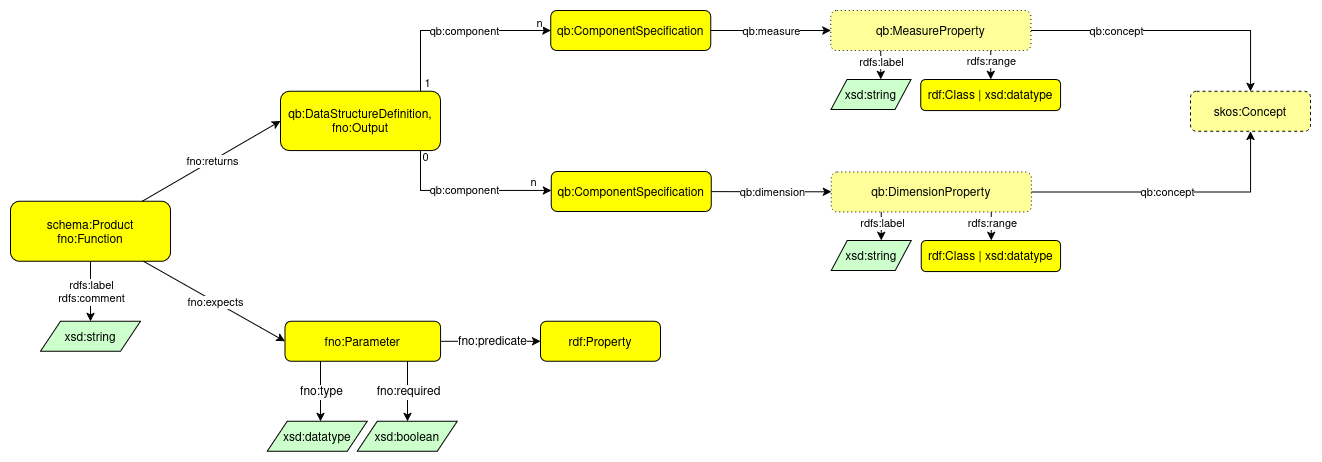

The diagram above was exported from draw.io. Its source (the exported page's mxGraphModel, read from the mxfile embedded in the PNG):
<mxGraphModel dx="2948" dy="2323" grid="1" gridSize="10" guides="1" tooltips="1" connect="1" arrows="1" fold="1" page="1" pageScale="1" pageWidth="850" pageHeight="1100" math="0" shadow="0">
  <root>
    <mxCell id="0" />
    <mxCell id="1" parent="0" />
    <mxCell id="2" value="qb:ComponentSpecification" style="graphMlID=n4;shape=rect;rounded=1;arcsize=30;fillColor=#ffff00;strokeColor=#000000;strokeWidth=1.0" vertex="1" parent="1">
      <mxGeometry x="680.3" y="960" width="160" height="40" as="geometry" />
    </mxCell>
    <mxCell id="3" style="rounded=0;orthogonalLoop=1;jettySize=auto;html=1;edgeStyle=orthogonalEdgeStyle;" edge="1" source="28" target="2" parent="1">
      <mxGeometry relative="1" as="geometry">
        <mxPoint x="1595.6599999999999" y="973.25" as="sourcePoint" />
        <mxPoint x="1523.698871642597" y="1063.25" as="targetPoint" />
        <Array as="points">
          <mxPoint x="550" y="980" />
        </Array>
      </mxGeometry>
    </mxCell>
    <mxCell id="4" value="qb:component" style="edgeLabel;html=1;align=center;verticalAlign=middle;resizable=0;points=[];" connectable="0" vertex="1" parent="3">
      <mxGeometry relative="1" as="geometry">
        <mxPoint x="9" as="offset" />
      </mxGeometry>
    </mxCell>
    <mxCell id="5" value="1" style="edgeLabel;html=1;align=center;verticalAlign=middle;resizable=0;points=[];" connectable="0" vertex="1" parent="3">
      <mxGeometry x="-0.9226" relative="1" as="geometry">
        <mxPoint x="6" y="-1" as="offset" />
      </mxGeometry>
    </mxCell>
    <mxCell id="6" value="n" style="edgeLabel;html=1;align=center;verticalAlign=middle;resizable=0;points=[];" connectable="0" vertex="1" parent="3">
      <mxGeometry x="0.919" relative="1" as="geometry">
        <mxPoint x="-4" y="-8" as="offset" />
      </mxGeometry>
    </mxCell>
    <mxCell id="7" style="rounded=0;orthogonalLoop=1;jettySize=auto;html=1;" edge="1" source="2" target="31" parent="1">
      <mxGeometry relative="1" as="geometry">
        <mxPoint x="1934.1543759258248" y="1011.3199999999999" as="sourcePoint" />
        <mxPoint x="1000.4399999999998" y="980" as="targetPoint" />
      </mxGeometry>
    </mxCell>
    <mxCell id="8" value="qb:measure" style="edgeLabel;html=1;align=center;verticalAlign=middle;resizable=0;points=[];" connectable="0" vertex="1" parent="7">
      <mxGeometry relative="1" as="geometry">
        <mxPoint as="offset" />
      </mxGeometry>
    </mxCell>
    <mxCell id="9" style="rounded=0;orthogonalLoop=1;jettySize=auto;html=1;" edge="1" source="11" target="32" parent="1">
      <mxGeometry relative="1" as="geometry">
        <mxPoint x="1773.3500000000001" y="1019.35" as="sourcePoint" />
        <mxPoint x="1000.9199999999998" y="1141.1314285714284" as="targetPoint" />
      </mxGeometry>
    </mxCell>
    <mxCell id="10" value="qb:dimension" style="edgeLabel;html=1;align=center;verticalAlign=middle;resizable=0;points=[];" connectable="0" vertex="1" parent="9">
      <mxGeometry relative="1" as="geometry">
        <mxPoint as="offset" />
      </mxGeometry>
    </mxCell>
    <mxCell id="11" value="qb:ComponentSpecification" style="graphMlID=n4;shape=rect;rounded=1;arcsize=30;fillColor=#ffff00;strokeColor=#000000;strokeWidth=1.0" vertex="1" parent="1">
      <mxGeometry x="680.78" y="1121" width="160" height="40" as="geometry" />
    </mxCell>
    <mxCell id="12" style="rounded=0;orthogonalLoop=1;jettySize=auto;html=1;edgeStyle=orthogonalEdgeStyle;" edge="1" source="28" target="11" parent="1">
      <mxGeometry relative="1" as="geometry">
        <mxPoint x="1685.6599999999999" y="973.25" as="sourcePoint" />
        <mxPoint x="1233.66" y="1090.25" as="targetPoint" />
        <Array as="points">
          <mxPoint x="550" y="1140" />
        </Array>
      </mxGeometry>
    </mxCell>
    <mxCell id="13" value="qb:component" style="edgeLabel;html=1;align=center;verticalAlign=middle;resizable=0;points=[];" connectable="0" vertex="1" parent="12">
      <mxGeometry relative="1" as="geometry">
        <mxPoint x="-1" y="-1" as="offset" />
      </mxGeometry>
    </mxCell>
    <mxCell id="14" value="0" style="edgeLabel;html=1;align=center;verticalAlign=middle;resizable=0;points=[];" connectable="0" vertex="1" parent="12">
      <mxGeometry x="-0.8801" y="2" relative="1" as="geometry">
        <mxPoint x="2" y="-5" as="offset" />
      </mxGeometry>
    </mxCell>
    <mxCell id="15" value="n" style="edgeLabel;html=1;align=center;verticalAlign=middle;resizable=0;points=[];" connectable="0" vertex="1" parent="12">
      <mxGeometry x="0.8076" relative="1" as="geometry">
        <mxPoint x="-2" y="-9" as="offset" />
      </mxGeometry>
    </mxCell>
    <mxCell id="16" style="rounded=0;orthogonalLoop=1;jettySize=auto;html=1;edgeStyle=orthogonalEdgeStyle;" edge="1" source="32" target="33" parent="1">
      <mxGeometry relative="1" as="geometry">
        <mxPoint x="1130.803255813954" y="1161" as="sourcePoint" />
        <mxPoint x="1110.7800000000002" y="1189.92" as="targetPoint" />
        <Array as="points">
          <mxPoint x="1120.7800000000002" y="1181" />
          <mxPoint x="1120.7800000000002" y="1181" />
        </Array>
      </mxGeometry>
    </mxCell>
    <mxCell id="17" value="rdfs:range" style="edgeLabel;html=1;align=center;verticalAlign=middle;resizable=0;points=[];" connectable="0" vertex="1" parent="16">
      <mxGeometry relative="1" as="geometry">
        <mxPoint y="-3" as="offset" />
      </mxGeometry>
    </mxCell>
    <mxCell id="18" style="rounded=0;orthogonalLoop=1;jettySize=auto;html=1;edgeStyle=orthogonalEdgeStyle;" edge="1" source="32" target="53" parent="1">
      <mxGeometry relative="1" as="geometry">
        <mxPoint x="1160.92" y="1141.0000000000005" as="sourcePoint" />
        <mxPoint x="1380.7800000000002" y="1101.0000000000005" as="targetPoint" />
      </mxGeometry>
    </mxCell>
    <mxCell id="19" value="qb:concept" style="edgeLabel;html=1;align=center;verticalAlign=middle;resizable=0;points=[];" connectable="0" vertex="1" parent="18">
      <mxGeometry relative="1" as="geometry">
        <mxPoint x="-5" as="offset" />
      </mxGeometry>
    </mxCell>
    <mxCell id="20" style="rounded=0;orthogonalLoop=1;jettySize=auto;html=1;edgeStyle=orthogonalEdgeStyle;" edge="1" source="32" target="29" parent="1">
      <mxGeometry relative="1" as="geometry">
        <mxPoint x="1030.8032558139537" y="1161" as="sourcePoint" />
        <Array as="points">
          <mxPoint x="1010.78" y="1181" />
          <mxPoint x="1010.78" y="1181" />
        </Array>
      </mxGeometry>
    </mxCell>
    <mxCell id="21" value="rdfs:label" style="edgeLabel;html=1;align=center;verticalAlign=middle;resizable=0;points=[];" connectable="0" vertex="1" parent="20">
      <mxGeometry relative="1" as="geometry">
        <mxPoint y="-3" as="offset" />
      </mxGeometry>
    </mxCell>
    <mxCell id="22" style="rounded=0;orthogonalLoop=1;jettySize=auto;html=1;edgeStyle=orthogonalEdgeStyle;" edge="1" source="31" target="34" parent="1">
      <mxGeometry relative="1" as="geometry">
        <mxPoint x="1130.3" y="1000" as="sourcePoint" />
        <mxPoint x="1110.3285714285714" y="1028.92" as="targetPoint" />
        <Array as="points">
          <mxPoint x="1120.3" y="1020" />
          <mxPoint x="1120.3" y="1020" />
        </Array>
      </mxGeometry>
    </mxCell>
    <mxCell id="23" value="rdfs:range" style="edgeLabel;html=1;align=center;verticalAlign=middle;resizable=0;points=[];" connectable="0" vertex="1" parent="22">
      <mxGeometry relative="1" as="geometry">
        <mxPoint y="-4" as="offset" />
      </mxGeometry>
    </mxCell>
    <mxCell id="24" style="rounded=0;orthogonalLoop=1;jettySize=auto;html=1;edgeStyle=orthogonalEdgeStyle;" edge="1" source="31" target="53" parent="1">
      <mxGeometry relative="1" as="geometry">
        <mxPoint x="1170.1399999999999" y="950" as="sourcePoint" />
        <mxPoint x="1349" y="1050" as="targetPoint" />
        <Array as="points">
          <mxPoint x="1380" y="980" />
        </Array>
      </mxGeometry>
    </mxCell>
    <mxCell id="25" value="qb:concept" style="edgeLabel;html=1;align=center;verticalAlign=middle;resizable=0;points=[];" connectable="0" vertex="1" parent="24">
      <mxGeometry relative="1" as="geometry">
        <mxPoint x="-55" as="offset" />
      </mxGeometry>
    </mxCell>
    <mxCell id="26" style="rounded=0;orthogonalLoop=1;jettySize=auto;html=1;edgeStyle=orthogonalEdgeStyle;" edge="1" source="31" target="30" parent="1">
      <mxGeometry relative="1" as="geometry">
        <mxPoint x="1030.3" y="1000" as="sourcePoint" />
        <mxPoint x="1510.0087411449354" y="1168.92" as="targetPoint" />
        <Array as="points">
          <mxPoint x="1010.3" y="1020" />
          <mxPoint x="1010.3" y="1020" />
        </Array>
      </mxGeometry>
    </mxCell>
    <mxCell id="27" value="rdfs:label" style="edgeLabel;html=1;align=center;verticalAlign=middle;resizable=0;points=[];" connectable="0" vertex="1" parent="26">
      <mxGeometry relative="1" as="geometry">
        <mxPoint y="-3" as="offset" />
      </mxGeometry>
    </mxCell>
    <mxCell id="28" value="qb:DataStructureDefinition, &#10;fno:Output" style="graphMlID=n4;shape=rect;rounded=1;arcsize=30;fillColor=#ffff00;strokeColor=#000000;strokeWidth=1.0;fontSize=12;fontStyle=0" vertex="1" parent="1">
      <mxGeometry x="410" y="1040.81" width="160" height="59.31" as="geometry" />
    </mxCell>
    <mxCell id="29" value="xsd:string" style="graphMlID=n6;shape=parallelogram;fillColor=#ccffcc;strokeColor=#000000;strokeWidth=1.0" vertex="1" parent="1">
      <mxGeometry x="960.78" y="1189.92" width="80" height="30" as="geometry" />
    </mxCell>
    <mxCell id="30" value="xsd:string" style="graphMlID=n6;shape=parallelogram;fillColor=#ccffcc;strokeColor=#000000;strokeWidth=1.0" vertex="1" parent="1">
      <mxGeometry x="960.4399999999998" y="1028.92" width="80" height="30" as="geometry" />
    </mxCell>
    <mxCell id="31" value="qb:MeasureProperty" style="graphMlID=n5;shape=rect;rounded=1;arcsize=30;fillColor=#ffff99;strokeColor=#000000;strokeWidth=1.0;dashed=1;dashPattern=1 3" vertex="1" parent="1">
      <mxGeometry x="960.3" y="960" width="200.14" height="40" as="geometry" />
    </mxCell>
    <mxCell id="32" value="qb:DimensionProperty" style="graphMlID=n5;shape=rect;rounded=1;arcsize=30;fillColor=#ffff99;strokeColor=#000000;strokeWidth=1.0;dashed=1;dashPattern=1 3" vertex="1" parent="1">
      <mxGeometry x="960.78" y="1121.46" width="200.14" height="40" as="geometry" />
    </mxCell>
    <mxCell id="33" value="rdf:Class | xsd:datatype" style="graphMlID=n5;shape=rect;rounded=1;arcsize=30;fillColor=#FFFF00;strokeColor=#000000;strokeWidth=1.0;" vertex="1" parent="1">
      <mxGeometry x="1050.68" y="1189.92" width="139.32" height="31.08" as="geometry" />
    </mxCell>
    <mxCell id="34" value="rdf:Class | xsd:datatype" style="graphMlID=n5;shape=rect;rounded=1;arcsize=30;fillColor=#FFFF00;strokeColor=#000000;strokeWidth=1.0;" vertex="1" parent="1">
      <mxGeometry x="1050.2" y="1028.92" width="139.8" height="31.08" as="geometry" />
    </mxCell>
    <mxCell id="35" style="rounded=0;orthogonalLoop=1;jettySize=auto;html=1;" edge="1" source="37" target="52" parent="1">
      <mxGeometry relative="1" as="geometry">
        <mxPoint x="221.43" y="1287.81" as="sourcePoint" />
        <mxPoint x="26.12999999999988" y="1180.81" as="targetPoint" />
      </mxGeometry>
    </mxCell>
    <mxCell id="36" value="rdfs:label&lt;br&gt;rdfs:comment" style="edgeLabel;html=1;align=center;verticalAlign=middle;resizable=0;points=[];" connectable="0" vertex="1" parent="35">
      <mxGeometry relative="1" as="geometry">
        <mxPoint as="offset" />
      </mxGeometry>
    </mxCell>
    <mxCell id="37" value="schema:Product&#10;fno:Function" style="graphMlID=n4;shape=rect;rounded=1;arcsize=30;fillColor=#ffff00;strokeColor=#000000;strokeWidth=1.0;fontSize=12;fontStyle=0" vertex="1" parent="1">
      <mxGeometry x="140" y="1150.81" width="160" height="60" as="geometry" />
    </mxCell>
    <mxCell id="38" style="rounded=0;orthogonalLoop=1;jettySize=auto;html=1;entryX=0;entryY=0.5;entryDx=0;entryDy=0;" edge="1" source="37" target="51" parent="1">
      <mxGeometry relative="1" as="geometry">
        <mxPoint x="714.0695137829314" y="1202.02" as="sourcePoint" />
        <mxPoint x="241.33333333333348" y="1300.81" as="targetPoint" />
      </mxGeometry>
    </mxCell>
    <mxCell id="39" value="fno:expects" style="edgeLabel;html=1;align=center;verticalAlign=middle;resizable=0;points=[];" connectable="0" vertex="1" parent="38">
      <mxGeometry relative="1" as="geometry">
        <mxPoint as="offset" />
      </mxGeometry>
    </mxCell>
    <mxCell id="40" value="" style="endArrow=classic;html=1;textDirection=ltr;rounded=0;edgeStyle=orthogonalEdgeStyle;" edge="1" source="51" target="48" parent="1">
      <mxGeometry width="50" height="50" relative="1" as="geometry">
        <mxPoint x="354.1099999999999" y="1365.4100000000003" as="sourcePoint" />
        <mxPoint x="474.21000000000004" y="1365.4100000000003" as="targetPoint" />
      </mxGeometry>
    </mxCell>
    <mxCell id="41" value="fno:predicate" style="text;html=1;align=center;verticalAlign=middle;resizable=0;points=[];labelBackgroundColor=#ffffff;rotation=0;" connectable="0" vertex="1" parent="40">
      <mxGeometry relative="1" as="geometry">
        <mxPoint as="offset" />
      </mxGeometry>
    </mxCell>
    <mxCell id="42" value="" style="endArrow=classic;html=1;textDirection=ltr;rounded=0;edgeStyle=orthogonalEdgeStyle;" edge="1" source="51" target="47" parent="1">
      <mxGeometry width="50" height="50" relative="1" as="geometry">
        <mxPoint x="392.7574074074072" y="1370.0100000000002" as="sourcePoint" />
        <mxPoint x="1073.69" y="987.0100000000002" as="targetPoint" />
        <Array as="points">
          <mxPoint x="450" y="1350.81" />
          <mxPoint x="450" y="1350.81" />
        </Array>
      </mxGeometry>
    </mxCell>
    <mxCell id="43" value="fno:type" style="text;html=1;align=center;verticalAlign=middle;resizable=0;points=[];labelBackgroundColor=#ffffff;rotation=0;" connectable="0" vertex="1" parent="42">
      <mxGeometry relative="1" as="geometry">
        <mxPoint as="offset" />
      </mxGeometry>
    </mxCell>
    <mxCell id="44" value="" style="endArrow=classic;html=1;textDirection=ltr;rounded=0;edgeStyle=orthogonalEdgeStyle;" edge="1" source="51" target="46" parent="1">
      <mxGeometry width="50" height="50" relative="1" as="geometry">
        <mxPoint x="472.7574074074073" y="1370.0100000000002" as="sourcePoint" />
        <mxPoint x="595.5662745098041" y="1370.0100000000002" as="targetPoint" />
        <Array as="points">
          <mxPoint x="537" y="1330.81" />
          <mxPoint x="537" y="1330.81" />
        </Array>
      </mxGeometry>
    </mxCell>
    <mxCell id="45" value="fno:required" style="text;html=1;align=center;verticalAlign=middle;resizable=0;points=[];labelBackgroundColor=#ffffff;rotation=0;" connectable="0" vertex="1" parent="44">
      <mxGeometry relative="1" as="geometry">
        <mxPoint as="offset" />
      </mxGeometry>
    </mxCell>
    <mxCell id="46" value="xsd:boolean" style="graphMlID=n6;shape=parallelogram;fillColor=#ccffcc;strokeColor=#000000;strokeWidth=1.0" vertex="1" parent="1">
      <mxGeometry x="486.82000000000005" y="1370.81" width="100" height="30" as="geometry" />
    </mxCell>
    <mxCell id="47" value="xsd:datatype" style="graphMlID=n6;shape=parallelogram;fillColor=#ccffcc;strokeColor=#000000;strokeWidth=1.0" vertex="1" parent="1">
      <mxGeometry x="396.8199999999999" y="1370.81" width="100" height="30" as="geometry" />
    </mxCell>
    <mxCell id="48" value="rdf:Property" style="graphMlID=n4;shape=rect;rounded=1;arcsize=30;fillColor=#ffff00;strokeColor=#000000;strokeWidth=1.0" vertex="1" parent="1">
      <mxGeometry x="670" y="1270.81" width="120" height="40" as="geometry" />
    </mxCell>
    <mxCell id="49" value="" style="rounded=0;orthogonalLoop=1;jettySize=auto;html=1;entryX=0;entryY=0.5;entryDx=0;entryDy=0;" edge="1" source="37" target="28" parent="1">
      <mxGeometry relative="1" as="geometry">
        <mxPoint x="341.43" y="1220.81" as="sourcePoint" />
        <mxPoint x="414.44000000000005" y="1068.1099999999997" as="targetPoint" />
      </mxGeometry>
    </mxCell>
    <mxCell id="50" value="fno:returns" style="edgeLabel;html=1;align=center;verticalAlign=middle;resizable=0;points=[];" connectable="0" vertex="1" parent="49">
      <mxGeometry relative="1" as="geometry">
        <mxPoint as="offset" />
      </mxGeometry>
    </mxCell>
    <mxCell id="51" value="fno:Parameter" style="graphMlID=n4;shape=rect;rounded=1;arcsize=30;fillColor=#ffff00;strokeColor=#000000;strokeWidth=1.0" vertex="1" parent="1">
      <mxGeometry x="414.44000000000005" y="1270.81" width="155.56" height="40" as="geometry" />
    </mxCell>
    <mxCell id="52" value="xsd:string" style="graphMlID=n6;shape=parallelogram;fillColor=#ccffcc;strokeColor=#000000;strokeWidth=1.0" vertex="1" parent="1">
      <mxGeometry x="169.99999999999994" y="1270.81" width="100" height="30" as="geometry" />
    </mxCell>
    <mxCell id="53" value="skos:Concept" style="graphMlID=n4;shape=rect;rounded=1;arcsize=30;fillColor=#FFFF99;strokeColor=#000000;strokeWidth=1.0;dashed=1;" vertex="1" parent="1">
      <mxGeometry x="1320" y="1040.81" width="120" height="40" as="geometry" />
    </mxCell>
  </root>
</mxGraphModel>